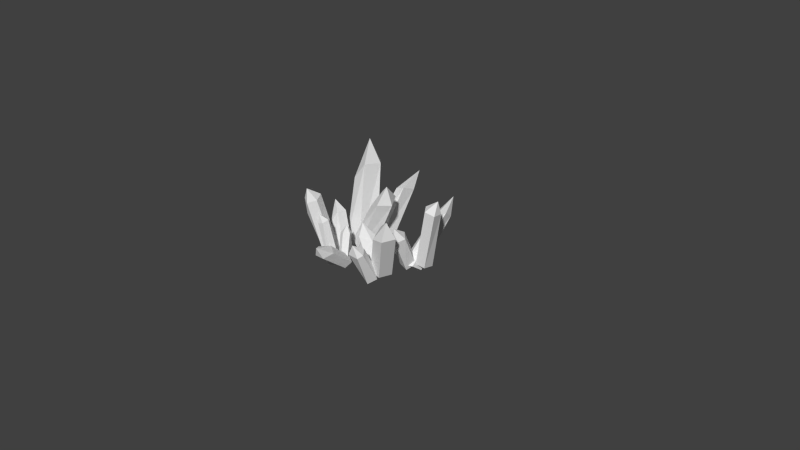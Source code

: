 # Source: untitled.blend  (saved by Blender 2.66.1; exported with 4.5.12 LTS)
import bpy
from mathutils import Matrix  # noqa: F401  (used for matrix-valued properties, if any)

bpy.ops.wm.read_factory_settings(use_empty=True)
scene = bpy.context.scene
scene.name = 'Scene'

# ---- collections
col_collection_1 = bpy.data.collections.new('Collection 1'); scene.collection.children.link(col_collection_1)

# ---- materials (node trees are filled in below, after node groups)
mat_material = bpy.data.materials.new('Material')
mat_material.alpha_threshold = 0.0
mat_material.use_transparent_shadow = False
mat_material.roughness = 0.5
mat_material.line_color = (0.0, 0.0, 0.0, 0.6289)

# ---- material node trees

# ---- world
world_world = bpy.data.worlds.new('World'); scene.world = world_world
world_world.color = (0.05088, 0.05088, 0.05088)
world_world.use_sun_shadow = False
world_world.sun_shadow_jitter_overblur = 0.0
world_world.cycles.sampling_method = 'MANUAL'
world_world.cycles.sample_map_resolution = 256

# ---- cameras
cam_camera = bpy.data.cameras.new('Camera')
cam_camera.clip_end = 100.0
cam_camera.lens = 35.0
cam_camera.sensor_width = 32.0
cam_camera.sensor_height = 18.0
cam_camera.ortho_scale = 7.314
cam_camera.dof.focus_distance = 0.0
cam_camera.dof.aperture_fstop = 128.0

# ---- meshes
me_plane = bpy.data.meshes.new('Plane')
me_plane.from_pydata([(-0.2684, 0.5637, -0.03611), (-0.4539, 0.4781, -0.1351), (-0.6526, 0.2643, -0.1218), (-0.5757, 0.02532, -0.05377), (-0.3294, 0.03996, -0.01324), (-0.254, 0.288, -0.05625), (-0.6872, 0.7771, 0.8551), (-0.8975, 0.6055, 0.8568), (-0.7278, 0.3381, 0.7499), (-0.5557, 0.3682, 0.9716), (-0.5291, 0.6253, 0.9269), (-0.7581, 0.6473, 1.209), (-0.3975, 0.4228, 0.02412), (-0.3299, 0.2623, 0.07267), (-0.1562, 0.2697, 0.05393), (-0.1164, 0.4347, -0.0062), (-0.2243, 0.813, 0.548), (-0.33, 0.7467, 0.5686), (-0.2278, 0.6257, 0.6586), (-0.06968, 0.604, 0.72), (-0.05638, 0.779, 0.6546), (-0.08772, 0.9116, 0.8714), (-0.1375, 0.1141, -0.03587), (-0.2626, 0.2597, 0.02314), (-0.4189, 0.199, 0.0708), (-0.423, 0.01522, 0.0525), (-0.2694, -0.03775, -0.006471), (0.1719, 0.176, 0.6835), (0.07419, 0.3307, 0.734), (-0.09104, 0.2666, 0.7844), (-0.1399, 0.09347, 0.6045), (0.06703, 0.01622, 0.7027), (0.1185, 0.1401, 0.939), (0.6437, 0.4231, -0.08381), (0.3937, 0.3798, -0.1853), (0.2884, 0.2449, -0.08665), (0.4473, 0.1064, -0.03685), (0.5544, 0.16, -0.02448), (0.5667, 0.2999, -0.1269), (0.3985, 0.9535, 0.375), (0.3295, 0.8204, 0.4418), (0.4202, 0.6139, 0.4187), (0.5594, 0.75, 0.524), (0.5292, 0.8705, 0.4314), (0.4372, 1.012, 0.633), (0.5133, 0.4356, -0.04131), (0.4599, 0.3253, -0.007043), (0.5406, 0.2277, -0.02027), (0.644, 0.2777, -0.0627), (0.8441, 0.3645, 0.7355), (0.7238, 0.3957, 0.7719), (0.6672, 0.279, 0.8081), (0.7527, 0.1758, 0.7941), (0.862, 0.2286, 0.7493), (0.8342, 0.3195, 0.916), (0.4862, 0.1146, -0.08381), (0.5226, 0.2476, -0.04131), (0.4303, 0.324, -0.007043), (0.3243, 0.2587, -0.02027), (0.3511, 0.1419, -0.0627), (0.5328, -0.1107, 0.3911), (0.5846, 0.008277, 0.4275), (0.487, 0.08909, 0.4638), (0.3749, 0.02002, 0.4498), (0.4032, -0.1035, 0.4049), (0.4929, -0.09194, 0.5716), (0.329, -0.4009, -0.1451), (0.1833, -0.0946, 0.01934), (0.2469, -0.2712, -0.02871), (0.4035, -0.2762, -0.07531), (0.4657, -0.1144, -0.06648), (0.3475, -0.009317, -0.01442), (0.4438, -0.257, 0.6516), (0.4527, -0.4017, 0.523), (0.646, -0.4368, 0.5625), (0.7117, -0.2656, 0.5718), (0.4931, -0.1595, 0.5354), (0.6487, -0.3569, 0.8005), (0.3781, -0.2834, -0.1036), (0.3015, -0.2015, -0.07036), (0.1958, -0.2479, -0.08341), (0.2071, -0.3585, -0.1247), (0.3752, -0.59, 0.2971), (0.4076, -0.5227, 0.3305), (0.3267, -0.436, 0.3657), (0.2149, -0.4851, 0.3519), (0.2268, -0.6021, 0.3082), (0.3112, -0.6065, 0.4638), (0.1173, -0.1621, -0.1414), (0.2178, -0.2364, -0.1029), (0.3092, -0.1734, -0.06993), (0.2859, -0.05459, -0.08047), (0.1801, -0.04418, -0.1199), (-0.08523, -0.1489, 0.3023), (-0.000899, -0.2333, 0.3349), (0.1339, -0.1286, 0.2701), (0.1218, -0.003612, 0.2608), (-0.04077, -0.03004, 0.3169), (-0.05767, -0.1209, 0.4712), (-0.2649, -0.5346, -0.04565), (-0.2255, -0.4363, -0.0871), (-0.09762, -0.402, -0.08711), (-0.06535, -0.3142, -0.02111), (-0.1603, -0.2781, 0.03027), (-0.2512, -0.3436, -0.003978), (-0.1201, -0.8365, 0.2535), (0.001434, -0.8173, 0.2423), (-0.008742, -0.6427, 0.2486), (-0.1091, -0.6046, 0.3029), (-0.161, -0.7555, 0.3302), (-0.03167, -0.8895, 0.4036), (-0.1778, -0.5099, -0.03583), (-0.1726, -0.4308, 0.00651), (-0.2436, -0.3899, -0.00158), (-0.2966, -0.4452, -0.03039), (-0.4013, -0.5591, 0.4939), (-0.3203, -0.5497, 0.518), (-0.3107, -0.4645, 0.5431), (-0.3858, -0.4212, 0.5346), (-0.4419, -0.4797, 0.5041), (-0.405, -0.5316, 0.6132), (-0.2346, -0.3059, -0.04217), (-0.2282, -0.3975, -0.01556), (-0.1546, -0.4228, 0.006632), (-0.1033, -0.3566, -0.001072), (-0.1452, -0.2903, -0.02803), (-0.3122, -0.1851, 0.2726), (-0.3184, -0.2717, 0.2953), (-0.2406, -0.2984, 0.3188), (-0.1863, -0.2284, 0.3106), (-0.2306, -0.1583, 0.2821), (-0.2835, -0.1897, 0.3915), (-0.4102, -0.4529, -0.08573), (-0.3286, -0.343, -0.0572), (-0.3867, -0.2366, -0.009275), (-0.5083, -0.2551, -0.02088), (-0.5255, -0.374, -0.06309), (-0.5548, -0.5988, 0.7356), (-0.4642, -0.509, 0.7707), (-0.5255, -0.3954, 0.8078), (-0.7508, -0.4536, 0.4735), (-0.6722, -0.5407, 0.7509), (-0.5827, -0.5656, 0.9165), (-0.5131, -0.1515, -0.08381), (-0.4274, -0.2561, -0.04131), (-0.3166, -0.2159, -0.007043), (-0.3107, -0.08629, -0.02027), (-0.418, -0.04649, -0.0627), (-0.7173, -0.0702, 0.3911), (-0.6084, -0.1858, 0.3214), (-0.5338, -0.1383, 0.4638), (-0.5276, -0.001286, 0.4498), (-0.641, 0.0408, 0.4049), (-0.6807, -0.04506, 0.5716)], [], [(2, 3, 8, 7), (3, 4, 9, 8), (4, 5, 10, 9), (1, 2, 7, 6), (5, 1, 6, 10), (8, 9, 11), (9, 10, 11), (6, 7, 11), (10, 6, 11), (7, 8, 11), (12, 13, 18, 17), (13, 14, 19, 18), (14, 15, 20, 19), (0, 12, 17, 16), (15, 0, 16, 20), (18, 19, 21), (19, 20, 21), (16, 17, 21), (20, 16, 21), (17, 18, 21), (23, 24, 29, 28), (24, 25, 30, 29), (25, 26, 31, 30), (22, 23, 28, 27), (26, 22, 27, 31), (29, 30, 32), (30, 31, 32), (27, 28, 32), (31, 27, 32), (28, 29, 32), (35, 36, 41, 40), (36, 37, 42, 41), (37, 38, 43, 42), (34, 35, 40, 39), (38, 34, 39, 43), (41, 42, 44), (42, 43, 44), (39, 40, 44), (43, 39, 44), (40, 41, 44), (45, 46, 51, 50), (46, 47, 52, 51), (47, 48, 53, 52), (33, 45, 50, 49), (48, 33, 49, 53), (51, 52, 54), (52, 53, 54), (49, 50, 54), (53, 49, 54), (50, 51, 54), (56, 57, 62, 61), (57, 58, 63, 62), (58, 59, 64, 63), (55, 56, 61, 60), (59, 55, 60, 64), (62, 63, 65), (63, 64, 65), (60, 61, 65), (64, 60, 65), (61, 62, 65), (68, 69, 74, 73), (69, 70, 75, 74), (70, 71, 76, 75), (67, 68, 73, 72), (71, 67, 72, 76), (74, 75, 77), (75, 76, 77), (72, 73, 77), (76, 72, 77), (73, 74, 77), (78, 79, 84, 83), (79, 80, 85, 84), (80, 81, 86, 85), (66, 78, 83, 82), (81, 66, 82, 86), (84, 85, 87), (85, 86, 87), (82, 83, 87), (86, 82, 87), (83, 84, 87), (89, 90, 95, 94), (90, 91, 96, 95), (91, 92, 97, 96), (88, 89, 94, 93), (92, 88, 93, 97), (95, 96, 98), (96, 97, 98), (93, 94, 98), (97, 93, 98), (94, 95, 98), (101, 102, 107, 106), (102, 103, 108, 107), (103, 104, 109, 108), (100, 101, 106, 105), (104, 100, 105, 109), (107, 108, 110), (108, 109, 110), (105, 106, 110), (109, 105, 110), (106, 107, 110), (111, 112, 117, 116), (112, 113, 118, 117), (113, 114, 119, 118), (99, 111, 116, 115), (114, 99, 115, 119), (117, 118, 120), (118, 119, 120), (115, 116, 120), (119, 115, 120), (116, 117, 120), (122, 123, 128, 127), (123, 124, 129, 128), (124, 125, 130, 129), (121, 122, 127, 126), (125, 121, 126, 130), (128, 129, 131), (129, 130, 131), (126, 127, 131), (130, 126, 131), (127, 128, 131), (133, 134, 139, 138), (134, 135, 140, 139), (135, 136, 141, 140), (132, 133, 138, 137), (136, 132, 137, 141), (139, 140, 142), (140, 141, 142), (137, 138, 142), (141, 137, 142), (138, 139, 142), (144, 145, 150, 149), (145, 146, 151, 150), (146, 147, 152, 151), (143, 144, 149, 148), (147, 143, 148, 152), (150, 151, 153), (151, 152, 153), (148, 149, 153), (152, 148, 153), (149, 150, 153)])
_uv = me_plane.uv_layers.new(name='UVMap')
_uv.uv.foreach_set('vector', [0.08912, 0.1575, 0.1694, 0.1575, 0.1628, 0.7262, 0.09274, 0.7262, 0.1694, 0.1575, 0.278, 0.1575, 0.2675, 0.7262, 0.1628, 0.7262, 0.278, 0.1575, 0.3599, 0.1575, 0.3429, 0.7262, 0.2675, 0.7262, 0.2144, 0.1575, 0.08898, 0.1575, 0.08928, 0.7262, 0.2115, 0.7262, 0.3599, 0.1575, 0.2144, 0.1575, 0.2115, 0.7262, 0.3429, 0.7262, 0.1628, 0.7262, 0.2675, 0.7262, 0.2324, 0.9248, 0.2675, 0.7262, 0.3429, 0.7262, 0.2324, 0.9248, 0.2115, 0.7262, 0.08928, 0.7262, 0.2324, 0.9248, 0.3429, 0.7262, 0.2115, 0.7262, 0.2324, 0.9248, 0.09274, 0.7262, 0.1628, 0.7262, 0.2324, 0.9248, 0.08912, 0.1575, 0.1694, 0.1575, 0.1628, 0.7262, 0.09274, 0.7262, 0.1694, 0.1575, 0.278, 0.1575, 0.2675, 0.7262, 0.1628, 0.7262, 0.278, 0.1575, 0.3599, 0.1575, 0.3429, 0.7262, 0.2675, 0.7262, 0.2144, 0.1575, 0.08898, 0.1575, 0.08928, 0.7262, 0.2115, 0.7262, 0.3599, 0.1575, 0.2144, 0.1575, 0.2115, 0.7262, 0.3429, 0.7262, 0.1628, 0.7262, 0.2675, 0.7262, 0.2324, 0.9248, 0.2675, 0.7262, 0.3429, 0.7262, 0.2324, 0.9248, 0.2115, 0.7262, 0.08928, 0.7262, 0.2324, 0.9248, 0.3429, 0.7262, 0.2115, 0.7262, 0.2324, 0.9248, 0.09274, 0.7262, 0.1628, 0.7262, 0.2324, 0.9248, 0.08912, 0.1575, 0.1694, 0.1575, 0.1628, 0.7262, 0.09274, 0.7262, 0.1694, 0.1575, 0.278, 0.1575, 0.2675, 0.7262, 0.1628, 0.7262, 0.278, 0.1575, 0.3599, 0.1575, 0.3429, 0.7262, 0.2675, 0.7262, 0.2144, 0.1575, 0.08898, 0.1575, 0.08928, 0.7262, 0.2115, 0.7262, 0.3599, 0.1575, 0.2144, 0.1575, 0.2115, 0.7262, 0.3429, 0.7262, 0.1628, 0.7262, 0.2675, 0.7262, 0.2324, 0.9248, 0.2675, 0.7262, 0.3429, 0.7262, 0.2324, 0.9248, 0.2115, 0.7262, 0.08928, 0.7262, 0.2324, 0.9248, 0.3429, 0.7262, 0.2115, 0.7262, 0.2324, 0.9248, 0.09274, 0.7262, 0.1628, 0.7262, 0.2324, 0.9248, 0.08912, 0.1575, 0.1694, 0.1575, 0.1628, 0.7262, 0.09274, 0.7262, 0.1694, 0.1575, 0.278, 0.1575, 0.2675, 0.7262, 0.1628, 0.7262, 0.278, 0.1575, 0.3599, 0.1575, 0.3429, 0.7262, 0.2675, 0.7262, 0.2144, 0.1575, 0.08898, 0.1575, 0.08928, 0.7262, 0.2115, 0.7262, 0.3599, 0.1575, 0.2144, 0.1575, 0.2115, 0.7262, 0.3429, 0.7262, 0.1628, 0.7262, 0.2675, 0.7262, 0.2324, 0.9248, 0.2675, 0.7262, 0.3429, 0.7262, 0.2324, 0.9248, 0.2115, 0.7262, 0.08928, 0.7262, 0.2324, 0.9248, 0.3429, 0.7262, 0.2115, 0.7262, 0.2324, 0.9248, 0.09274, 0.7262, 0.1628, 0.7262, 0.2324, 0.9248, 0.08912, 0.1575, 0.1694, 0.1575, 0.1628, 0.7262, 0.09274, 0.7262, 0.1694, 0.1575, 0.278, 0.1575, 0.2675, 0.7262, 0.1628, 0.7262, 0.278, 0.1575, 0.3599, 0.1575, 0.3429, 0.7262, 0.2675, 0.7262, 0.2144, 0.1575, 0.08898, 0.1575, 0.08928, 0.7262, 0.2115, 0.7262, 0.3599, 0.1575, 0.2144, 0.1575, 0.2115, 0.7262, 0.3429, 0.7262, 0.1628, 0.7262, 0.2675, 0.7262, 0.2324, 0.9248, 0.2675, 0.7262, 0.3429, 0.7262, 0.2324, 0.9248, 0.2115, 0.7262, 0.08928, 0.7262, 0.2324, 0.9248, 0.3429, 0.7262, 0.2115, 0.7262, 0.2324, 0.9248, 0.09274, 0.7262, 0.1628, 0.7262, 0.2324, 0.9248, 0.08912, 0.1575, 0.1694, 0.1575, 0.1628, 0.7262, 0.09274, 0.7262, 0.1694, 0.1575, 0.278, 0.1575, 0.2675, 0.7262, 0.1628, 0.7262, 0.278, 0.1575, 0.3599, 0.1575, 0.3429, 0.7262, 0.2675, 0.7262, 0.2144, 0.1575, 0.08898, 0.1575, 0.08928, 0.7262, 0.2115, 0.7262, 0.3599, 0.1575, 0.2144, 0.1575, 0.2115, 0.7262, 0.3429, 0.7262, 0.1628, 0.7262, 0.2675, 0.7262, 0.2324, 0.9248, 0.2675, 0.7262, 0.3429, 0.7262, 0.2324, 0.9248, 0.2115, 0.7262, 0.08928, 0.7262, 0.2324, 0.9248, 0.3429, 0.7262, 0.2115, 0.7262, 0.2324, 0.9248, 0.09274, 0.7262, 0.1628, 0.7262, 0.2324, 0.9248, 0.08912, 0.1575, 0.1694, 0.1575, 0.1628, 0.7262, 0.09274, 0.7262, 0.1694, 0.1575, 0.278, 0.1575, 0.2675, 0.7262, 0.1628, 0.7262, 0.278, 0.1575, 0.3599, 0.1575, 0.3429, 0.7262, 0.2675, 0.7262, 0.2144, 0.1575, 0.08898, 0.1575, 0.08928, 0.7262, 0.2115, 0.7262, 0.3599, 0.1575, 0.2144, 0.1575, 0.2115, 0.7262, 0.3429, 0.7262, 0.1628, 0.7262, 0.2675, 0.7262, 0.2324, 0.9248, 0.2675, 0.7262, 0.3429, 0.7262, 0.2324, 0.9248, 0.2115, 0.7262, 0.08928, 0.7262, 0.2324, 0.9248, 0.3429, 0.7262, 0.2115, 0.7262, 0.2324, 0.9248, 0.09274, 0.7262, 0.1628, 0.7262, 0.2324, 0.9248, 0.08912, 0.1575, 0.1694, 0.1575, 0.1628, 0.7262, 0.09274, 0.7262, 0.1694, 0.1575, 0.278, 0.1575, 0.2675, 0.7262, 0.1628, 0.7262, 0.278, 0.1575, 0.3599, 0.1575, 0.3429, 0.7262, 0.2675, 0.7262, 0.2144, 0.1575, 0.08898, 0.1575, 0.08928, 0.7262, 0.2115, 0.7262, 0.3599, 0.1575, 0.2144, 0.1575, 0.2115, 0.7262, 0.3429, 0.7262, 0.1628, 0.7262, 0.2675, 0.7262, 0.2324, 0.9248, 0.2675, 0.7262, 0.3429, 0.7262, 0.2324, 0.9248, 0.2115, 0.7262, 0.08928, 0.7262, 0.2324, 0.9248, 0.3429, 0.7262, 0.2115, 0.7262, 0.2324, 0.9248, 0.09274, 0.7262, 0.1628, 0.7262, 0.2324, 0.9248, 0.08912, 0.1575, 0.1694, 0.1575, 0.1628, 0.7262, 0.09274, 0.7262, 0.1694, 0.1575, 0.278, 0.1575, 0.2675, 0.7262, 0.1628, 0.7262, 0.278, 0.1575, 0.3599, 0.1575, 0.3429, 0.7262, 0.2675, 0.7262, 0.2144, 0.1575, 0.08898, 0.1575, 0.08928, 0.7262, 0.2115, 0.7262, 0.3599, 0.1575, 0.2144, 0.1575, 0.2115, 0.7262, 0.3429, 0.7262, 0.1628, 0.7262, 0.2675, 0.7262, 0.2324, 0.9248, 0.2675, 0.7262, 0.3429, 0.7262, 0.2324, 0.9248, 0.2115, 0.7262, 0.08928, 0.7262, 0.2324, 0.9248, 0.3429, 0.7262, 0.2115, 0.7262, 0.2324, 0.9248, 0.09274, 0.7262, 0.1628, 0.7262, 0.2324, 0.9248, 0.08912, 0.1575, 0.1694, 0.1575, 0.1628, 0.7262, 0.09274, 0.7262, 0.1694, 0.1575, 0.278, 0.1575, 0.2675, 0.7262, 0.1628, 0.7262, 0.278, 0.1575, 0.3599, 0.1575, 0.3429, 0.7262, 0.2675, 0.7262, 0.2144, 0.1575, 0.08898, 0.1575, 0.08928, 0.7262, 0.2115, 0.7262, 0.3599, 0.1575, 0.2144, 0.1575, 0.2115, 0.7262, 0.3429, 0.7262, 0.1628, 0.7262, 0.2675, 0.7262, 0.2324, 0.9248, 0.2675, 0.7262, 0.3429, 0.7262, 0.2324, 0.9248, 0.2115, 0.7262, 0.08928, 0.7262, 0.2324, 0.9248, 0.3429, 0.7262, 0.2115, 0.7262, 0.2324, 0.9248, 0.09274, 0.7262, 0.1628, 0.7262, 0.2324, 0.9248, 0.08912, 0.1575, 0.1694, 0.1575, 0.1628, 0.7262, 0.09274, 0.7262, 0.1694, 0.1575, 0.278, 0.1575, 0.2675, 0.7262, 0.1628, 0.7262, 0.278, 0.1575, 0.3599, 0.1575, 0.3429, 0.7262, 0.2675, 0.7262, 0.2144, 0.1575, 0.08898, 0.1575, 0.08928, 0.7262, 0.2115, 0.7262, 0.3599, 0.1575, 0.2144, 0.1575, 0.2115, 0.7262, 0.3429, 0.7262, 0.1628, 0.7262, 0.2675, 0.7262, 0.2324, 0.9248, 0.2675, 0.7262, 0.3429, 0.7262, 0.2324, 0.9248, 0.2115, 0.7262, 0.08928, 0.7262, 0.2324, 0.9248, 0.3429, 0.7262, 0.2115, 0.7262, 0.2324, 0.9248, 0.09274, 0.7262, 0.1628, 0.7262, 0.2324, 0.9248, 0.08912, 0.1575, 0.1694, 0.1575, 0.1628, 0.7262, 0.09274, 0.7262, 0.1694, 0.1575, 0.278, 0.1575, 0.2675, 0.7262, 0.1628, 0.7262, 0.278, 0.1575, 0.3599, 0.1575, 0.3429, 0.7262, 0.2675, 0.7262, 0.2144, 0.1575, 0.08898, 0.1575, 0.08928, 0.7262, 0.2115, 0.7262, 0.3599, 0.1575, 0.2144, 0.1575, 0.2115, 0.7262, 0.3429, 0.7262, 0.1628, 0.7262, 0.2675, 0.7262, 0.2324, 0.9248, 0.2675, 0.7262, 0.3429, 0.7262, 0.2324, 0.9248, 0.2115, 0.7262, 0.08928, 0.7262, 0.2324, 0.9248, 0.3429, 0.7262, 0.2115, 0.7262, 0.2324, 0.9248, 0.09274, 0.7262, 0.1628, 0.7262, 0.2324, 0.9248, 0.08912, 0.1575, 0.1694, 0.1575, 0.1628, 0.7262, 0.09274, 0.7262, 0.1694, 0.1575, 0.278, 0.1575, 0.2675, 0.7262, 0.1628, 0.7262, 0.278, 0.1575, 0.3599, 0.1575, 0.3429, 0.7262, 0.2675, 0.7262, 0.2144, 0.1575, 0.08898, 0.1575, 0.08928, 0.7262, 0.2115, 0.7262, 0.3599, 0.1575, 0.2144, 0.1575, 0.2115, 0.7262, 0.3429, 0.7262, 0.1628, 0.7262, 0.2675, 0.7262, 0.2324, 0.9248, 0.2675, 0.7262, 0.3429, 0.7262, 0.2324, 0.9248, 0.2115, 0.7262, 0.08928, 0.7262, 0.2324, 0.9248, 0.3429, 0.7262, 0.2115, 0.7262, 0.2324, 0.9248, 0.09274, 0.7262, 0.1628, 0.7262, 0.2324, 0.9248, 0.08912, 0.1575, 0.1694, 0.1575, 0.1628, 0.7262, 0.09274, 0.7262, 0.1694, 0.1575, 0.278, 0.1575, 0.2675, 0.7262, 0.1628, 0.7262, 0.278, 0.1575, 0.3599, 0.1575, 0.3429, 0.7262, 0.2675, 0.7262, 0.2144, 0.1575, 0.08898, 0.1575, 0.08928, 0.7262, 0.2115, 0.7262, 0.3599, 0.1575, 0.2144, 0.1575, 0.2115, 0.7262, 0.3429, 0.7262, 0.1628, 0.7262, 0.2675, 0.7262, 0.2324, 0.9248, 0.2675, 0.7262, 0.3429, 0.7262, 0.2324, 0.9248, 0.2115, 0.7262, 0.08928, 0.7262, 0.2324, 0.9248, 0.3429, 0.7262, 0.2115, 0.7262, 0.2324, 0.9248, 0.09274, 0.7262, 0.1628, 0.7262, 0.2324, 0.9248])
me_plane.materials.append(mat_material)
me_plane.use_remesh_preserve_volume = False
me_plane.use_remesh_preserve_attributes = False
me_plane.use_mirror_vertex_groups = False
me_plane.update()

# ---- objects
ob_plane = bpy.data.objects.new('Plane', me_plane)
ob_camera = bpy.data.objects.new('Camera', cam_camera)

# ---- transforms, parenting, visibility, modifiers, constraints
ob_plane.location = (0.0, 0.0, 0.0)
ob_plane.lineart.crease_threshold = 0.0
ob_camera.location = (7.481, -6.508, 5.344)
ob_camera.rotation_euler = (1.109, 0.01082, 0.8149)
ob_camera.lock_rotations_4d = False
ob_camera.empty_display_type = 'ARROWS'
ob_camera.color = (0.0, 0.0, 0.0, 0.0)
ob_camera.display_type = 'WIRE'
ob_camera.lineart.crease_threshold = 0.0

# ---- collection membership
col_collection_1.objects.link(ob_plane)
col_collection_1.objects.link(ob_camera)

# ---- scene / render settings (as saved in the file)
scene.camera = ob_camera
scene.frame_start = 1; scene.frame_end = 1; scene.frame_set(1)
scene.render.engine = 'BLENDER_EEVEE_NEXT'
scene.render.image_settings.color_mode = 'RGB'
scene.render.image_settings.compression = 90
scene.render.resolution_percentage = 50
scene.render.dither_intensity = 0.0
scene.render.bake_margin = 2
scene.cycles.use_denoising = False
scene.cycles.samples = 10
scene.cycles.sampling_pattern = 'TABULATED_SOBOL'
scene.cycles.light_sampling_threshold = 0.0
scene.cycles.use_adaptive_sampling = False
scene.cycles.use_light_tree = False
scene.cycles.blur_glossy = 0.0
scene.cycles.volume_bounces = 1
scene.cycles.pixel_filter_type = 'GAUSSIAN'
scene.cycles.sample_clamp_indirect = 0.0
scene.view_settings.view_transform = 'Standard'
bpy.context.view_layer.update()

# ---- added for rendering (the .blend has no usable light): sun
light_auto_sun = bpy.data.lights.new('AutoSun', 'SUN')
light_auto_sun.energy = 3.0
light_auto_sun.angle = 0.0523599
ob_auto_sun = bpy.data.objects.new('AutoSun', light_auto_sun)
scene.collection.objects.link(ob_auto_sun)
ob_auto_sun.rotation_euler = (0.872665, 0.174533, 0.523599)
bpy.context.view_layer.update()
